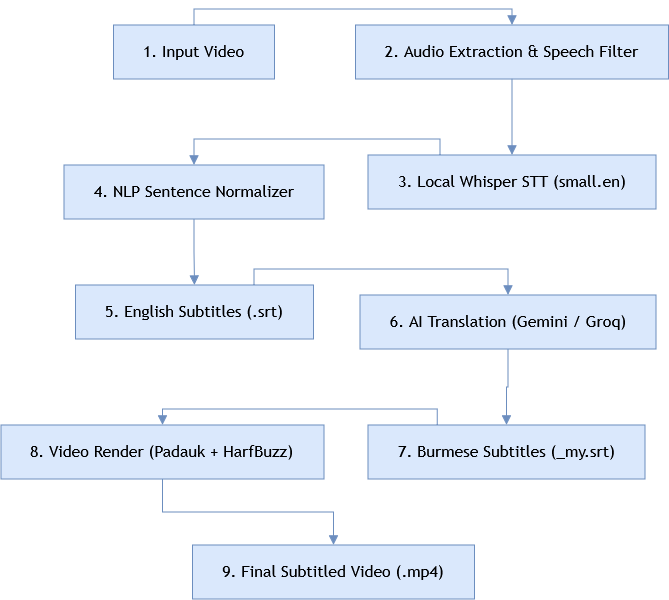

The diagram above was exported from draw.io. Its source (the exported page's mxGraphModel, read from the mxfile embedded in the PNG):
<mxGraphModel dx="2138" dy="704" grid="1" gridSize="10" guides="1" tooltips="1" connect="1" arrows="1" fold="1" page="1" pageScale="1" pageWidth="850" pageHeight="1100" math="0" shadow="0">
  <root>
    <mxCell id="0" />
    <mxCell id="1" parent="0" />
    <UserObject label="1. Input Video" mermaidId="n:A" mermaidBaseStyle="html=1;whiteSpace=wrap;strokeWidth=1;fillColor=light-dark(#ECECFF,#1f2020);strokeColor=light-dark(#9370DB,#cccccc);fontColor=light-dark(#333333,#cccccc);fontFamily=Trebuchet MS,Verdana,Arial,sans-serif;fontSize=16;" mermaidBaseValue="1. Input Video" id="G1ssiW7GNnSv-RtY3Yxq-2">
      <mxCell parent="1" style="html=1;whiteSpace=wrap;strokeWidth=1;fillColor=#dae8fc;strokeColor=#6c8ebf;fontFamily=Trebuchet MS,Verdana,Arial,sans-serif;fontSize=16;container=0;" vertex="1">
        <mxGeometry height="54" width="161" x="111" y="30" as="geometry" />
      </mxCell>
    </UserObject>
    <UserObject label="2. Audio Extraction &amp; Speech Filter" mermaidId="n:B" mermaidBaseStyle="html=1;whiteSpace=wrap;strokeWidth=1;fillColor=light-dark(#ECECFF,#1f2020);strokeColor=light-dark(#9370DB,#cccccc);fontColor=light-dark(#333333,#cccccc);fontFamily=Trebuchet MS,Verdana,Arial,sans-serif;fontSize=16;" mermaidBaseValue="2. Audio Extraction &amp; Speech Filter" id="G1ssiW7GNnSv-RtY3Yxq-3">
      <mxCell parent="1" style="html=1;whiteSpace=wrap;strokeWidth=1;fillColor=#dae8fc;strokeColor=#6c8ebf;fontFamily=Trebuchet MS,Verdana,Arial,sans-serif;fontSize=16;container=0;" vertex="1">
        <mxGeometry height="54" width="313" x="353" y="30" as="geometry" />
      </mxCell>
    </UserObject>
    <UserObject label="3. Local Whisper STT (small.en)" mermaidId="n:C" mermaidBaseStyle="html=1;whiteSpace=wrap;strokeWidth=1;fillColor=light-dark(#ECECFF,#1f2020);strokeColor=light-dark(#9370DB,#cccccc);fontColor=light-dark(#333333,#cccccc);fontFamily=Trebuchet MS,Verdana,Arial,sans-serif;fontSize=16;" mermaidBaseValue="3. Local Whisper STT (small.en)" id="G1ssiW7GNnSv-RtY3Yxq-4">
      <mxCell parent="1" style="html=1;whiteSpace=wrap;strokeWidth=1;fillColor=#dae8fc;strokeColor=#6c8ebf;fontFamily=Trebuchet MS,Verdana,Arial,sans-serif;fontSize=16;container=0;" vertex="1">
        <mxGeometry height="54" width="288" x="365.5" y="160" as="geometry" />
      </mxCell>
    </UserObject>
    <UserObject label="4. NLP Sentence Normalizer" mermaidId="n:D" mermaidBaseStyle="html=1;whiteSpace=wrap;strokeWidth=1;fillColor=light-dark(#ECECFF,#1f2020);strokeColor=light-dark(#9370DB,#cccccc);fontColor=light-dark(#333333,#cccccc);fontFamily=Trebuchet MS,Verdana,Arial,sans-serif;fontSize=16;" mermaidBaseValue="4. NLP Sentence Normalizer" id="G1ssiW7GNnSv-RtY3Yxq-5">
      <mxCell parent="1" style="html=1;whiteSpace=wrap;strokeWidth=1;fillColor=#dae8fc;strokeColor=#6c8ebf;fontFamily=Trebuchet MS,Verdana,Arial,sans-serif;fontSize=16;container=0;" vertex="1">
        <mxGeometry height="54" width="260" x="61.5" y="170" as="geometry" />
      </mxCell>
    </UserObject>
    <UserObject label="5. English Subtitles (.srt)" mermaidId="n:E" mermaidBaseStyle="html=1;whiteSpace=wrap;strokeWidth=1;fillColor=light-dark(#ECECFF,#1f2020);strokeColor=light-dark(#9370DB,#cccccc);fontColor=light-dark(#333333,#cccccc);fontFamily=Trebuchet MS,Verdana,Arial,sans-serif;fontSize=16;" mermaidBaseValue="5. English Subtitles (.srt)" id="G1ssiW7GNnSv-RtY3Yxq-6">
      <mxCell parent="1" style="html=1;whiteSpace=wrap;strokeWidth=1;fillColor=#dae8fc;strokeColor=#6c8ebf;fontFamily=Trebuchet MS,Verdana,Arial,sans-serif;fontSize=16;container=0;" vertex="1">
        <mxGeometry height="54" width="238" x="73" y="290" as="geometry" />
      </mxCell>
    </UserObject>
    <UserObject label="6. AI Translation (Gemini / Groq)" mermaidId="n:F" mermaidBaseStyle="html=1;whiteSpace=wrap;strokeWidth=1;fillColor=light-dark(#ECECFF,#1f2020);strokeColor=light-dark(#9370DB,#cccccc);fontColor=light-dark(#333333,#cccccc);fontFamily=Trebuchet MS,Verdana,Arial,sans-serif;fontSize=16;" mermaidBaseValue="6. AI Translation (Gemini / Groq)" id="G1ssiW7GNnSv-RtY3Yxq-7">
      <mxCell parent="1" style="html=1;whiteSpace=wrap;strokeWidth=1;fillColor=#dae8fc;strokeColor=#6c8ebf;fontFamily=Trebuchet MS,Verdana,Arial,sans-serif;fontSize=16;container=0;" vertex="1">
        <mxGeometry height="54" width="296" x="357.5" y="300" as="geometry" />
      </mxCell>
    </UserObject>
    <UserObject label="7. Burmese Subtitles (_my.srt)" mermaidId="n:G" mermaidBaseStyle="html=1;whiteSpace=wrap;strokeWidth=1;fillColor=light-dark(#ECECFF,#1f2020);strokeColor=light-dark(#9370DB,#cccccc);fontColor=light-dark(#333333,#cccccc);fontFamily=Trebuchet MS,Verdana,Arial,sans-serif;fontSize=16;" mermaidBaseValue="7. Burmese Subtitles (_my.srt)" id="G1ssiW7GNnSv-RtY3Yxq-8">
      <mxCell parent="1" style="html=1;whiteSpace=wrap;strokeWidth=1;fillColor=#dae8fc;strokeColor=#6c8ebf;fontFamily=Trebuchet MS,Verdana,Arial,sans-serif;fontSize=16;container=0;" vertex="1">
        <mxGeometry height="54" width="277" x="365.5" y="430" as="geometry" />
      </mxCell>
    </UserObject>
    <UserObject label="8. Video Render (Padauk + HarfBuzz)" mermaidId="n:H" mermaidBaseStyle="html=1;whiteSpace=wrap;strokeWidth=1;fillColor=light-dark(#ECECFF,#1f2020);strokeColor=light-dark(#9370DB,#cccccc);fontColor=light-dark(#333333,#cccccc);fontFamily=Trebuchet MS,Verdana,Arial,sans-serif;fontSize=16;" mermaidBaseValue="8. Video Render (Padauk + HarfBuzz)" id="G1ssiW7GNnSv-RtY3Yxq-9">
      <mxCell parent="1" style="html=1;whiteSpace=wrap;strokeWidth=1;fillColor=#dae8fc;strokeColor=#6c8ebf;fontFamily=Trebuchet MS,Verdana,Arial,sans-serif;fontSize=16;container=0;" vertex="1">
        <mxGeometry height="54" width="323" x="-1.5" y="430" as="geometry" />
      </mxCell>
    </UserObject>
    <UserObject label="9. Final Subtitled Video (.mp4)" mermaidId="n:I" mermaidBaseStyle="html=1;whiteSpace=wrap;strokeWidth=1;fillColor=light-dark(#ECECFF,#1f2020);strokeColor=light-dark(#9370DB,#cccccc);fontColor=light-dark(#333333,#cccccc);fontFamily=Trebuchet MS,Verdana,Arial,sans-serif;fontSize=16;" mermaidBaseValue="9. Final Subtitled Video (.mp4)" id="G1ssiW7GNnSv-RtY3Yxq-10">
      <mxCell parent="1" style="html=1;whiteSpace=wrap;strokeWidth=1;fillColor=#dae8fc;strokeColor=#6c8ebf;fontFamily=Trebuchet MS,Verdana,Arial,sans-serif;fontSize=16;container=0;" vertex="1">
        <mxGeometry height="54" width="282" x="190" y="550" as="geometry" />
      </mxCell>
    </UserObject>
    <UserObject label="" mermaidId="e:A-&gt;B#0" mermaidBaseStyle="curved=1;startArrow=none;endArrow=block;endSize=7;strokeColor=light-dark(#333333,#cccccc);exitX=0.5;exitY=1;entryX=0.5;entryY=0;" mermaidBaseValue="" id="G1ssiW7GNnSv-RtY3Yxq-11">
      <mxCell edge="1" parent="1" source="G1ssiW7GNnSv-RtY3Yxq-2" style="startArrow=none;endArrow=block;endSize=7;strokeColor=#6c8ebf;exitX=0.5;exitY=0;entryX=0.5;entryY=0;rounded=0;edgeStyle=orthogonalEdgeStyle;libavoidRouting=1;fillColor=#dae8fc;exitDx=0;exitDy=0;" target="G1ssiW7GNnSv-RtY3Yxq-3">
        <mxGeometry relative="1" as="geometry">
          <Array as="points">
            <mxPoint x="191.52" y="14" />
            <mxPoint x="509.52" y="14" />
          </Array>
        </mxGeometry>
      </mxCell>
    </UserObject>
    <UserObject label="" mermaidId="e:B-&gt;C#0" mermaidBaseStyle="curved=1;startArrow=none;endArrow=block;endSize=7;strokeColor=light-dark(#333333,#cccccc);exitX=0.5;exitY=1;entryX=0.5;entryY=0;" mermaidBaseValue="" id="G1ssiW7GNnSv-RtY3Yxq-12">
      <mxCell edge="1" parent="1" source="G1ssiW7GNnSv-RtY3Yxq-3" style="startArrow=none;endArrow=block;endSize=7;strokeColor=#6c8ebf;exitX=0.5;exitY=1;entryX=0.5;entryY=0;rounded=0;edgeStyle=orthogonalEdgeStyle;libavoidRouting=1;fillColor=#dae8fc;" target="G1ssiW7GNnSv-RtY3Yxq-4">
        <mxGeometry relative="1" as="geometry" />
      </mxCell>
    </UserObject>
    <UserObject label="" mermaidId="e:C-&gt;D#0" mermaidBaseStyle="curved=1;startArrow=none;endArrow=block;endSize=7;strokeColor=light-dark(#333333,#cccccc);exitX=0.5;exitY=1;entryX=0.5;entryY=0;" mermaidBaseValue="" id="G1ssiW7GNnSv-RtY3Yxq-13">
      <mxCell edge="1" parent="1" source="G1ssiW7GNnSv-RtY3Yxq-4" style="startArrow=none;endArrow=block;endSize=7;strokeColor=#6c8ebf;exitX=0.25;exitY=0;entryX=0.5;entryY=0;rounded=0;edgeStyle=orthogonalEdgeStyle;libavoidRouting=1;fillColor=#dae8fc;exitDx=0;exitDy=0;" target="G1ssiW7GNnSv-RtY3Yxq-5">
        <mxGeometry relative="1" as="geometry">
          <Array as="points">
            <mxPoint x="437.52" y="144.04" />
            <mxPoint x="191.52" y="144.04" />
          </Array>
        </mxGeometry>
      </mxCell>
    </UserObject>
    <UserObject label="" mermaidId="e:D-&gt;E#0" mermaidBaseStyle="curved=1;startArrow=none;endArrow=block;endSize=7;strokeColor=light-dark(#333333,#cccccc);exitX=0.5;exitY=1;entryX=0.5;entryY=0;" mermaidBaseValue="" id="G1ssiW7GNnSv-RtY3Yxq-14">
      <mxCell edge="1" parent="1" source="G1ssiW7GNnSv-RtY3Yxq-5" style="startArrow=none;endArrow=block;endSize=7;strokeColor=#6c8ebf;exitX=0.5;exitY=1;entryX=0.5;entryY=0;rounded=0;edgeStyle=orthogonalEdgeStyle;libavoidRouting=1;fillColor=#dae8fc;" target="G1ssiW7GNnSv-RtY3Yxq-6">
        <mxGeometry relative="1" as="geometry">
          <Array as="points">
            <mxPoint x="192" y="257" />
            <mxPoint x="192" y="257" />
          </Array>
        </mxGeometry>
      </mxCell>
    </UserObject>
    <UserObject label="" mermaidId="e:E-&gt;F#0" mermaidBaseStyle="curved=1;startArrow=none;endArrow=block;endSize=7;strokeColor=light-dark(#333333,#cccccc);exitX=0.5;exitY=1;entryX=0.5;entryY=0;" mermaidBaseValue="" id="G1ssiW7GNnSv-RtY3Yxq-15">
      <mxCell edge="1" parent="1" source="G1ssiW7GNnSv-RtY3Yxq-6" style="startArrow=none;endArrow=block;endSize=7;strokeColor=#6c8ebf;exitX=0.75;exitY=0;entryX=0.5;entryY=0;rounded=0;edgeStyle=orthogonalEdgeStyle;libavoidRouting=1;fillColor=#dae8fc;exitDx=0;exitDy=0;" target="G1ssiW7GNnSv-RtY3Yxq-7">
        <mxGeometry relative="1" as="geometry">
          <Array as="points">
            <mxPoint x="251.55" y="274" />
            <mxPoint x="505.55" y="274" />
          </Array>
        </mxGeometry>
      </mxCell>
    </UserObject>
    <UserObject label="" mermaidId="e:F-&gt;G#0" mermaidBaseStyle="curved=1;startArrow=none;endArrow=block;endSize=7;strokeColor=light-dark(#333333,#cccccc);exitX=0.5;exitY=1;entryX=0.5;entryY=0;" mermaidBaseValue="" id="G1ssiW7GNnSv-RtY3Yxq-16">
      <mxCell edge="1" parent="1" source="G1ssiW7GNnSv-RtY3Yxq-7" style="startArrow=none;endArrow=block;endSize=7;strokeColor=#6c8ebf;exitX=0.5;exitY=1;entryX=0.5;entryY=0;rounded=0;edgeStyle=orthogonalEdgeStyle;libavoidRouting=1;fillColor=#dae8fc;" target="G1ssiW7GNnSv-RtY3Yxq-8">
        <mxGeometry relative="1" as="geometry">
          <Array as="points">
            <mxPoint x="506" y="392" />
            <mxPoint x="504" y="392" />
          </Array>
        </mxGeometry>
      </mxCell>
    </UserObject>
    <UserObject label="" mermaidId="e:G-&gt;H#0" mermaidBaseStyle="curved=1;startArrow=none;endArrow=block;endSize=7;strokeColor=light-dark(#333333,#cccccc);exitX=0.5;exitY=1;entryX=0.5;entryY=0;" mermaidBaseValue="" id="G1ssiW7GNnSv-RtY3Yxq-17">
      <mxCell edge="1" parent="1" source="G1ssiW7GNnSv-RtY3Yxq-8" style="startArrow=none;endArrow=block;endSize=7;strokeColor=#6c8ebf;exitX=0.25;exitY=0;entryX=0.5;entryY=0;rounded=0;edgeStyle=orthogonalEdgeStyle;libavoidRouting=1;fillColor=#dae8fc;exitDx=0;exitDy=0;" target="G1ssiW7GNnSv-RtY3Yxq-9">
        <mxGeometry relative="1" as="geometry">
          <Array as="points">
            <mxPoint x="434.78" y="414" />
            <mxPoint x="160" y="414" />
          </Array>
        </mxGeometry>
      </mxCell>
    </UserObject>
    <UserObject label="" mermaidId="e:H-&gt;I#0" mermaidBaseStyle="curved=1;startArrow=none;endArrow=block;endSize=7;strokeColor=light-dark(#333333,#cccccc);exitX=0.5;exitY=1;entryX=0.5;entryY=0;" mermaidBaseValue="" id="G1ssiW7GNnSv-RtY3Yxq-18">
      <mxCell edge="1" parent="1" source="G1ssiW7GNnSv-RtY3Yxq-9" style="startArrow=none;endArrow=block;endSize=7;strokeColor=#6c8ebf;exitX=0.5;exitY=1;entryX=0.5;entryY=0;rounded=0;edgeStyle=orthogonalEdgeStyle;libavoidRouting=1;fillColor=#dae8fc;" target="G1ssiW7GNnSv-RtY3Yxq-10">
        <mxGeometry relative="1" as="geometry">
          <Array as="points">
            <mxPoint x="160" y="517" />
            <mxPoint x="331" y="517" />
          </Array>
        </mxGeometry>
      </mxCell>
    </UserObject>
  </root>
</mxGraphModel>